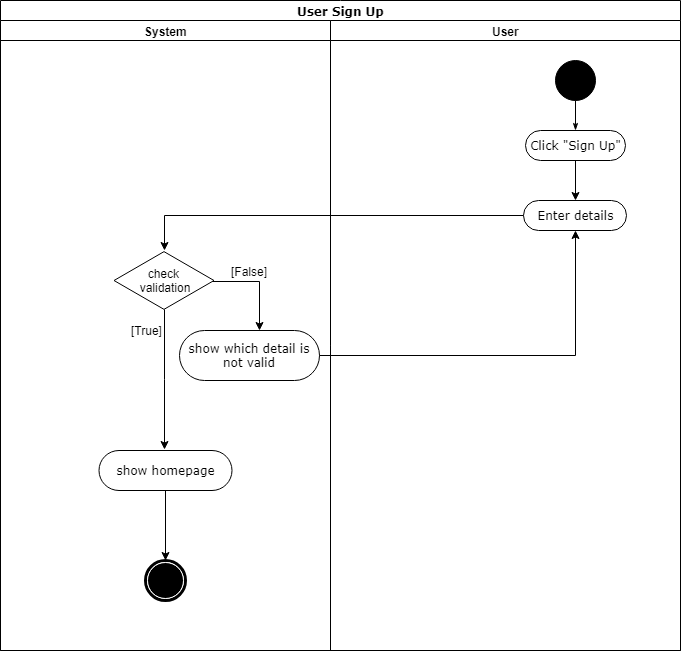

The diagram above was exported from draw.io. Its source (the exported page's mxGraphModel, read from the mxfile embedded in the PNG):
<mxGraphModel dx="1010" dy="500" grid="1" gridSize="10" guides="1" tooltips="1" connect="1" arrows="1" fold="1" page="1" pageScale="1" pageWidth="850" pageHeight="1100" math="0" shadow="0">
  <root>
    <mxCell id="0" />
    <mxCell id="1" parent="0" />
    <mxCell id="Tb4hn9h5ecv4tPPwJuKh-1" value="User Sign Up" style="swimlane;html=1;childLayout=stackLayout;startSize=20;rounded=0;shadow=0;comic=0;labelBackgroundColor=none;strokeColor=#000000;strokeWidth=1;fillColor=#ffffff;fontFamily=Verdana;fontSize=12;fontColor=#000000;align=center;" parent="1" vertex="1">
      <mxGeometry x="91" y="30" width="680" height="650" as="geometry" />
    </mxCell>
    <mxCell id="Tb4hn9h5ecv4tPPwJuKh-2" value="System" style="swimlane;html=1;startSize=20;" parent="Tb4hn9h5ecv4tPPwJuKh-1" vertex="1">
      <mxGeometry y="20" width="330" height="630" as="geometry" />
    </mxCell>
    <mxCell id="Tb4hn9h5ecv4tPPwJuKh-3" value="&lt;span&gt;check &lt;br&gt;validation&lt;br&gt;&lt;/span&gt;" style="html=1;whiteSpace=wrap;aspect=fixed;shape=isoRectangle;" parent="Tb4hn9h5ecv4tPPwJuKh-2" vertex="1">
      <mxGeometry x="113.5" y="230" width="100" height="60" as="geometry" />
    </mxCell>
    <mxCell id="Tb4hn9h5ecv4tPPwJuKh-4" value="show which detail is not valid" style="rounded=1;whiteSpace=wrap;html=1;shadow=0;comic=0;labelBackgroundColor=none;strokeColor=#000000;strokeWidth=1;fillColor=#ffffff;fontFamily=Verdana;fontSize=12;fontColor=#000000;align=center;arcSize=50;" parent="Tb4hn9h5ecv4tPPwJuKh-2" vertex="1">
      <mxGeometry x="179" y="310" width="140" height="50" as="geometry" />
    </mxCell>
    <mxCell id="Tb4hn9h5ecv4tPPwJuKh-5" style="edgeStyle=orthogonalEdgeStyle;rounded=0;orthogonalLoop=1;jettySize=auto;html=1;" parent="Tb4hn9h5ecv4tPPwJuKh-2" edge="1">
      <mxGeometry relative="1" as="geometry">
        <mxPoint x="164" y="429" as="targetPoint" />
        <mxPoint x="163.66666666666674" y="289" as="sourcePoint" />
        <Array as="points">
          <mxPoint x="164" y="359" />
        </Array>
      </mxGeometry>
    </mxCell>
    <mxCell id="Tb4hn9h5ecv4tPPwJuKh-6" value="[True]" style="text;html=1;resizable=0;points=[];align=center;verticalAlign=middle;labelBackgroundColor=#ffffff;" parent="Tb4hn9h5ecv4tPPwJuKh-5" vertex="1" connectable="0">
      <mxGeometry x="0.2244" y="1" relative="1" as="geometry">
        <mxPoint x="-19.5" y="-66" as="offset" />
      </mxGeometry>
    </mxCell>
    <mxCell id="Tb4hn9h5ecv4tPPwJuKh-23" style="edgeStyle=orthogonalEdgeStyle;rounded=0;orthogonalLoop=1;jettySize=auto;html=1;entryX=0.5;entryY=0;entryDx=0;entryDy=0;" parent="Tb4hn9h5ecv4tPPwJuKh-2" source="Tb4hn9h5ecv4tPPwJuKh-7" target="Tb4hn9h5ecv4tPPwJuKh-15" edge="1">
      <mxGeometry relative="1" as="geometry" />
    </mxCell>
    <mxCell id="Tb4hn9h5ecv4tPPwJuKh-7" value="show homepage" style="rounded=1;whiteSpace=wrap;html=1;shadow=0;comic=0;labelBackgroundColor=none;strokeColor=#000000;strokeWidth=1;fillColor=#ffffff;fontFamily=Verdana;fontSize=12;fontColor=#000000;align=center;arcSize=50;" parent="Tb4hn9h5ecv4tPPwJuKh-2" vertex="1">
      <mxGeometry x="98.5" y="430" width="133" height="40" as="geometry" />
    </mxCell>
    <mxCell id="Tb4hn9h5ecv4tPPwJuKh-15" value="" style="shape=mxgraph.bpmn.shape;html=1;verticalLabelPosition=bottom;labelBackgroundColor=#ffffff;verticalAlign=top;perimeter=ellipsePerimeter;outline=end;symbol=terminate;rounded=0;shadow=0;comic=0;strokeColor=#000000;strokeWidth=1;fillColor=#ffffff;fontFamily=Verdana;fontSize=12;fontColor=#000000;align=center;" parent="Tb4hn9h5ecv4tPPwJuKh-2" vertex="1">
      <mxGeometry x="145" y="540" width="40" height="40" as="geometry" />
    </mxCell>
    <mxCell id="Tb4hn9h5ecv4tPPwJuKh-8" value="User" style="swimlane;html=1;startSize=20;" parent="Tb4hn9h5ecv4tPPwJuKh-1" vertex="1">
      <mxGeometry x="330" y="20" width="350" height="630" as="geometry" />
    </mxCell>
    <mxCell id="Tb4hn9h5ecv4tPPwJuKh-9" style="edgeStyle=orthogonalEdgeStyle;rounded=0;html=1;labelBackgroundColor=none;startArrow=none;startFill=0;startSize=5;endArrow=classicThin;endFill=1;endSize=5;jettySize=auto;orthogonalLoop=1;strokeColor=#000000;strokeWidth=1;fontFamily=Verdana;fontSize=12;fontColor=#000000;" parent="Tb4hn9h5ecv4tPPwJuKh-8" source="Tb4hn9h5ecv4tPPwJuKh-10" target="Tb4hn9h5ecv4tPPwJuKh-11" edge="1">
      <mxGeometry relative="1" as="geometry" />
    </mxCell>
    <mxCell id="Tb4hn9h5ecv4tPPwJuKh-10" value="" style="ellipse;whiteSpace=wrap;html=1;rounded=0;shadow=0;comic=0;labelBackgroundColor=none;strokeColor=#000000;strokeWidth=1;fillColor=#000000;fontFamily=Verdana;fontSize=12;fontColor=#000000;align=center;" parent="Tb4hn9h5ecv4tPPwJuKh-8" vertex="1">
      <mxGeometry x="225" y="40" width="40" height="40" as="geometry" />
    </mxCell>
    <mxCell id="Tb4hn9h5ecv4tPPwJuKh-11" value="Click &quot;Sign Up&quot;" style="rounded=1;whiteSpace=wrap;html=1;shadow=0;comic=0;labelBackgroundColor=none;strokeColor=#000000;strokeWidth=1;fillColor=#ffffff;fontFamily=Verdana;fontSize=12;fontColor=#000000;align=center;arcSize=50;" parent="Tb4hn9h5ecv4tPPwJuKh-8" vertex="1">
      <mxGeometry x="195" y="110" width="100" height="30" as="geometry" />
    </mxCell>
    <mxCell id="Tb4hn9h5ecv4tPPwJuKh-12" value="Enter details" style="rounded=1;whiteSpace=wrap;html=1;shadow=0;comic=0;labelBackgroundColor=none;strokeColor=#000000;strokeWidth=1;fillColor=#ffffff;fontFamily=Verdana;fontSize=12;fontColor=#000000;align=center;arcSize=50;" parent="Tb4hn9h5ecv4tPPwJuKh-8" vertex="1">
      <mxGeometry x="193" y="180" width="103" height="30" as="geometry" />
    </mxCell>
    <mxCell id="Tb4hn9h5ecv4tPPwJuKh-16" style="edgeStyle=orthogonalEdgeStyle;rounded=0;orthogonalLoop=1;jettySize=auto;html=1;entryX=0.5;entryY=0;entryDx=0;entryDy=0;entryPerimeter=0;exitX=0;exitY=0.5;exitDx=0;exitDy=0;" parent="Tb4hn9h5ecv4tPPwJuKh-1" source="Tb4hn9h5ecv4tPPwJuKh-12" target="Tb4hn9h5ecv4tPPwJuKh-3" edge="1">
      <mxGeometry relative="1" as="geometry" />
    </mxCell>
    <mxCell id="Tb4hn9h5ecv4tPPwJuKh-17" style="edgeStyle=orthogonalEdgeStyle;rounded=0;orthogonalLoop=1;jettySize=auto;html=1;entryX=0.5;entryY=1;entryDx=0;entryDy=0;" parent="Tb4hn9h5ecv4tPPwJuKh-1" source="Tb4hn9h5ecv4tPPwJuKh-4" target="Tb4hn9h5ecv4tPPwJuKh-12" edge="1">
      <mxGeometry relative="1" as="geometry" />
    </mxCell>
    <mxCell id="Tb4hn9h5ecv4tPPwJuKh-19" style="edgeStyle=orthogonalEdgeStyle;rounded=0;orthogonalLoop=1;jettySize=auto;html=1;exitX=0.982;exitY=0.514;exitDx=0;exitDy=0;exitPerimeter=0;" parent="1" source="Tb4hn9h5ecv4tPPwJuKh-3" edge="1">
      <mxGeometry relative="1" as="geometry">
        <mxPoint x="349.6470588235295" y="359.88235294117646" as="targetPoint" />
        <Array as="points">
          <mxPoint x="350" y="311" />
          <mxPoint x="350" y="360" />
        </Array>
      </mxGeometry>
    </mxCell>
    <mxCell id="Tb4hn9h5ecv4tPPwJuKh-20" value="[False]" style="text;html=1;resizable=0;points=[];align=center;verticalAlign=middle;labelBackgroundColor=#ffffff;" parent="Tb4hn9h5ecv4tPPwJuKh-19" vertex="1" connectable="0">
      <mxGeometry x="-0.4343" y="2" relative="1" as="geometry">
        <mxPoint x="9.5" y="-9" as="offset" />
      </mxGeometry>
    </mxCell>
    <mxCell id="Tb4hn9h5ecv4tPPwJuKh-21" style="edgeStyle=orthogonalEdgeStyle;rounded=0;orthogonalLoop=1;jettySize=auto;html=1;" parent="1" source="Tb4hn9h5ecv4tPPwJuKh-11" edge="1">
      <mxGeometry relative="1" as="geometry">
        <mxPoint x="666" y="230" as="targetPoint" />
      </mxGeometry>
    </mxCell>
  </root>
</mxGraphModel>